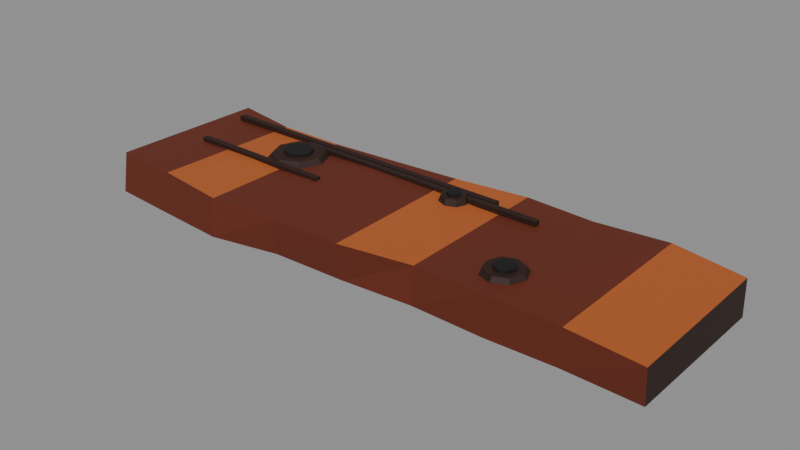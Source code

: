 # Source: planks.blend  (saved by Blender 5.2.44; exported with 4.5.12 LTS)
import bpy
from mathutils import Matrix  # noqa: F401  (used for matrix-valued properties, if any)

bpy.ops.wm.read_factory_settings(use_empty=True)
scene = bpy.context.scene
scene.name = 'Scene'

# ---- collections
col_col_lowpoly = bpy.data.collections.new('COL_LowPoly'); scene.collection.children.link(col_col_lowpoly)

# ---- images (referenced by path relative to the original .blend; pixels are not part of the script)
import os
ASSET_DIR = os.environ.get("B2B_ASSET_DIR", "")  # directory of the original .blend (textures are referenced by path, not embedded)
HERE = os.path.dirname(os.path.abspath(__file__))  # packed textures are extracted next to this script under _unpacked/

def load_image(name, relpath, width, height, colorspace="sRGB"):
    """Load a texture the original file referenced (path relative to the .blend, or extracted next to this script)."""
    p = next((c for c in (os.path.join(HERE, relpath), os.path.join(ASSET_DIR, relpath)) if relpath and os.path.exists(c)), "")
    if p:
        img = bpy.data.images.load(p, check_existing=True)
        img.name = name
    else:  # same state as the original file: an image datablock whose file is absent (Cycles renders it pink)
        img = bpy.data.images.new(name, width, height)
        img.source = "FILE"
        img.filepath = "//" + (relpath or name)
    img.colorspace_settings.name = colorspace
    return img
img_planks_basecolor = load_image('planks_BaseColor', '_unpacked/planks_BaseColor.88415ec4.png', 128, 96, 'sRGB')
img_planks_maskmap = load_image('planks_MaskMap', '_unpacked/planks_MaskMap.5499ce6d.png', 128, 96, 'Non-Color')

# ---- materials (node trees are filled in below, after node groups)
mat_m_planks = bpy.data.materials.new('M_planks')

# ---- material node trees
mat_m_planks.use_nodes = True; mat_m_planks.node_tree.nodes.clear()
_N = mat_m_planks.node_tree.nodes; _L = mat_m_planks.node_tree.links
n0 = _N.new('ShaderNodeBsdfPrincipled'); n0.name = 'Principled BSDF'; n0.location = (-200, 100)
n0.inputs[10].default_value = 0.005
n1 = _N.new('ShaderNodeOutputMaterial'); n1.name = 'Material Output'; n1.location = (200, 100)
n2 = _N.new('ShaderNodeTexImage'); n2.name = 'Image Texture'; n2.location = (0, 0)
n2.image = img_planks_basecolor
n2.interpolation = 'Closest'
n3 = _N.new('ShaderNodeTexImage'); n3.name = 'Image Texture.001'; n3.location = (0, 0)
n3.image = img_planks_maskmap
n3.interpolation = 'Closest'
n4 = _N.new('ShaderNodeSeparateColor'); n4.name = 'Separate Color'; n4.location = (0, 0)
n5 = _N.new('ShaderNodeMath'); n5.name = 'Math'; n5.location = (0, 0)
n5.operation = 'SUBTRACT'
n5.inputs[0].default_value = 1.0
_L.new(n0.outputs[0], n1.inputs[0])
_L.new(n2.outputs[0], n0.inputs[0])
_L.new(n3.outputs[0], n4.inputs[0])
_L.new(n4.outputs[0], n0.inputs[1])
_L.new(n3.outputs[1], n5.inputs[1])
_L.new(n5.outputs[0], n0.inputs[2])
n1.is_active_output = True

# ---- meshes
me_planks = bpy.data.meshes.new('planks')
me_planks.from_pydata([(-0.23, -0.06648, 0.0), (-0.1725, -0.07115, 0.0004372), (-0.115, -0.07646, 0.001654), (-0.0575, -0.06742, 0.003479), (0.0, -0.06288, 0.001395), (0.0575, -0.05894, 0.001844), (0.115, -0.05962, 0.001392), (0.1725, -0.06197, 0.004907), (0.23, -0.063, 0.004654), (-0.23, 0.06803, 0.0003611), (-0.1725, 0.05816, 0.002325), (-0.115, 0.05886, 0.003466), (-0.0575, 0.06227, 0.0006242), (0.0, 0.06585, 0.003194), (0.0575, 0.07081, 0.001448), (0.115, 0.07278, 0.001325), (0.1725, 0.07379, 0.004659), (0.23, 0.06475, 0.002628), (-0.23, -0.0611, 0.03188), (-0.1725, -0.06726, 0.03321), (-0.115, -0.07293, 0.0317), (-0.0575, -0.06998, 0.032), (0.0, -0.06771, 0.03173), (0.0575, -0.05673, 0.03091), (0.115, -0.06064, 0.03347), (0.1725, -0.06144, 0.03334), (0.23, -0.06586, 0.0328), (-0.23, 0.0696, 0.03037), (-0.1725, 0.05899, 0.03063), (-0.115, 0.05807, 0.03115), (-0.0575, 0.05808, 0.03327), (0.0, 0.06357, 0.03274), (0.0575, 0.074, 0.03114), (0.115, 0.06949, 0.03188), (0.1725, 0.07244, 0.03366), (0.23, 0.06227, 0.03275), (-0.094, 0.02, 0.03003), (-0.1016, 0.03838, 0.03003), (-0.12, 0.046, 0.03003), (-0.1384, 0.03838, 0.03003), (-0.146, 0.02, 0.03003), (-0.1384, 0.001615, 0.03003), (-0.12, -0.006, 0.03003), (-0.1016, 0.001615, 0.03003), (-0.0992, 0.02, 0.03603), (-0.1053, 0.03471, 0.03603), (-0.12, 0.0408, 0.03603), (-0.1347, 0.03471, 0.03603), (-0.1408, 0.02, 0.03603), (-0.1347, 0.005292, 0.03603), (-0.12, -0.0008, 0.03603), (-0.1053, 0.005292, 0.03603), (-0.1083, 0.02, 0.03003), (-0.1117, 0.02827, 0.03003), (-0.12, 0.0317, 0.03003), (-0.1283, 0.02827, 0.03003), (-0.1317, 0.02, 0.03003), (-0.1283, 0.01173, 0.03003), (-0.12, 0.0083, 0.03003), (-0.1117, 0.01173, 0.03003), (-0.1083, 0.02, 0.03803), (-0.1117, 0.02827, 0.03803), (-0.12, 0.0317, 0.03803), (-0.1283, 0.02827, 0.03803), (-0.1317, 0.02, 0.03803), (-0.1283, 0.01173, 0.03803), (-0.12, 0.0083, 0.03803), (-0.1117, 0.01173, 0.03803), (0.128, -0.03, 0.03095), (0.1227, -0.01727, 0.03095), (0.11, -0.012, 0.03095), (0.09727, -0.01727, 0.03095), (0.092, -0.03, 0.03095), (0.09727, -0.04273, 0.03095), (0.11, -0.048, 0.03095), (0.1227, -0.04273, 0.03095), (0.1244, -0.03, 0.03695), (0.1202, -0.01982, 0.03695), (0.11, -0.0156, 0.03695), (0.09982, -0.01982, 0.03695), (0.0956, -0.03, 0.03695), (0.09982, -0.04018, 0.03695), (0.11, -0.0444, 0.03695), (0.1202, -0.04018, 0.03695), (0.1181, -0.03, 0.03095), (0.1157, -0.02427, 0.03095), (0.11, -0.0219, 0.03095), (0.1043, -0.02427, 0.03095), (0.1019, -0.03, 0.03095), (0.1043, -0.03573, 0.03095), (0.11, -0.0381, 0.03095), (0.1157, -0.03573, 0.03095), (0.1181, -0.03, 0.03895), (0.1157, -0.02427, 0.03895), (0.11, -0.0219, 0.03895), (0.1043, -0.02427, 0.03895), (0.1019, -0.03, 0.03895), (0.1043, -0.03573, 0.03895), (0.11, -0.0381, 0.03895), (0.1157, -0.03573, 0.03895), (0.032, 0.035, 0.03059), (0.02849, 0.04349, 0.03059), (0.02, 0.047, 0.03059), (0.01151, 0.04349, 0.03059), (0.008, 0.035, 0.03059), (0.01151, 0.02651, 0.03059), (0.02, 0.023, 0.03059), (0.02849, 0.02651, 0.03059), (0.0296, 0.035, 0.03659), (0.02679, 0.04179, 0.03659), (0.02, 0.0446, 0.03659), (0.01321, 0.04179, 0.03659), (0.0104, 0.035, 0.03659), (0.01321, 0.02821, 0.03659), (0.02, 0.0254, 0.03659), (0.02679, 0.02821, 0.03659), (0.0254, 0.035, 0.03059), (0.02382, 0.03882, 0.03059), (0.02, 0.0404, 0.03059), (0.01618, 0.03882, 0.03059), (0.0146, 0.035, 0.03059), (0.01618, 0.03118, 0.03059), (0.02, 0.0296, 0.03059), (0.02382, 0.03118, 0.03059), (0.0254, 0.035, 0.03859), (0.02382, 0.03882, 0.03859), (0.02, 0.0404, 0.03859), (0.01618, 0.03882, 0.03859), (0.0146, 0.035, 0.03859), (0.01618, 0.03118, 0.03859), (0.02, 0.0296, 0.03859), (0.02382, 0.03118, 0.03859), (-0.2013, -0.006598, 0.03095), (-0.07703, -0.006598, 0.03095), (-0.07703, -0.001598, 0.03095), (-0.2013, -0.001598, 0.03095), (-0.2013, -0.006598, 0.03495), (-0.07703, -0.006598, 0.03495), (-0.07703, -0.001598, 0.03495), (-0.2013, -0.001598, 0.03495), (-0.1274, 0.03709, 0.03143), (0.08811, 0.03709, 0.03143), (0.08811, 0.04209, 0.03143), (-0.1274, 0.04209, 0.03143), (-0.1274, 0.03709, 0.03543), (0.08811, 0.03709, 0.03543), (0.08811, 0.04209, 0.03543), (-0.1274, 0.04209, 0.03543), (-0.07189, 0.04349, 0.03146), (0.04993, 0.04349, 0.03146), (0.04993, 0.04849, 0.03146), (-0.07189, 0.04849, 0.03146), (-0.07189, 0.04349, 0.03546), (0.04993, 0.04349, 0.03546), (0.04993, 0.04849, 0.03546), (-0.07189, 0.04849, 0.03546), (-0.2123, 0.0441, 0.03105), (-0.01477, 0.0441, 0.03105), (-0.01477, 0.0491, 0.03105), (-0.2123, 0.0491, 0.03105), (-0.2123, 0.0441, 0.03505), (-0.01477, 0.0441, 0.03505), (-0.01477, 0.0491, 0.03505), (-0.2123, 0.0491, 0.03505)], [], [(0, 1, 19, 18), (10, 9, 27, 28), (1, 2, 20, 19), (11, 10, 28, 29), (2, 3, 21, 20), (12, 11, 29, 30), (3, 4, 22, 21), (13, 12, 30, 31), (4, 5, 23, 22), (14, 13, 31, 32), (5, 6, 24, 23), (15, 14, 32, 33), (6, 7, 25, 24), (16, 15, 33, 34), (7, 8, 26, 25), (17, 16, 34, 35), (9, 0, 18, 27), (8, 17, 35, 26), (9, 10, 1, 0), (18, 19, 28, 27), (10, 11, 2, 1), (19, 20, 29, 28), (11, 12, 3, 2), (20, 21, 30, 29), (12, 13, 4, 3), (21, 22, 31, 30), (13, 14, 5, 4), (22, 23, 32, 31), (14, 15, 6, 5), (23, 24, 33, 32), (15, 16, 7, 6), (24, 25, 34, 33), (16, 17, 8, 7), (25, 26, 35, 34), (36, 37, 45, 44), (37, 38, 46, 45), (38, 39, 47, 46), (39, 40, 48, 47), (40, 41, 49, 48), (41, 42, 50, 49), (42, 43, 51, 50), (43, 36, 44, 51), (43, 42, 41, 40, 39, 38, 37, 36), (44, 45, 46, 47, 48, 49, 50, 51), (52, 53, 61, 60), (53, 54, 62, 61), (54, 55, 63, 62), (55, 56, 64, 63), (56, 57, 65, 64), (57, 58, 66, 65), (58, 59, 67, 66), (59, 52, 60, 67), (59, 58, 57, 56, 55, 54, 53, 52), (60, 61, 62, 63, 64, 65, 66, 67), (68, 69, 77, 76), (69, 70, 78, 77), (70, 71, 79, 78), (71, 72, 80, 79), (72, 73, 81, 80), (73, 74, 82, 81), (74, 75, 83, 82), (75, 68, 76, 83), (75, 74, 73, 72, 71, 70, 69, 68), (76, 77, 78, 79, 80, 81, 82, 83), (84, 85, 93, 92), (85, 86, 94, 93), (86, 87, 95, 94), (87, 88, 96, 95), (88, 89, 97, 96), (89, 90, 98, 97), (90, 91, 99, 98), (91, 84, 92, 99), (91, 90, 89, 88, 87, 86, 85, 84), (92, 93, 94, 95, 96, 97, 98, 99), (100, 101, 109, 108), (101, 102, 110, 109), (102, 103, 111, 110), (103, 104, 112, 111), (104, 105, 113, 112), (105, 106, 114, 113), (106, 107, 115, 114), (107, 100, 108, 115), (107, 106, 105, 104, 103, 102, 101, 100), (108, 109, 110, 111, 112, 113, 114, 115), (116, 117, 125, 124), (117, 118, 126, 125), (118, 119, 127, 126), (119, 120, 128, 127), (120, 121, 129, 128), (121, 122, 130, 129), (122, 123, 131, 130), (123, 116, 124, 131), (123, 122, 121, 120, 119, 118, 117, 116), (124, 125, 126, 127, 128, 129, 130, 131), (132, 135, 134, 133), (136, 137, 138, 139), (132, 133, 137, 136), (133, 134, 138, 137), (134, 135, 139, 138), (135, 132, 136, 139), (140, 143, 142, 141), (144, 145, 146, 147), (140, 141, 145, 144), (141, 142, 146, 145), (142, 143, 147, 146), (143, 140, 144, 147), (148, 151, 150, 149), (152, 153, 154, 155), (148, 149, 153, 152), (149, 150, 154, 153), (150, 151, 155, 154), (151, 148, 152, 155), (156, 159, 158, 157), (160, 161, 162, 163), (156, 157, 161, 160), (157, 158, 162, 161), (158, 159, 163, 162), (159, 156, 160, 163)])
_uv = me_planks.uv_layers.new(name='UVMap')
_uv.uv.foreach_set('vector', [0.1875, 0.9167, 0.1875, 0.9167, 0.1875, 0.9167, 0.1875, 0.9167, 0.1875, 0.9167, 0.1875, 0.9167, 0.1875, 0.9167, 0.1875, 0.9167, 0.1875, 0.9167, 0.1875, 0.9167, 0.1875, 0.9167, 0.1875, 0.9167, 0.1875, 0.9167, 0.1875, 0.9167, 0.1875, 0.9167, 0.1875, 0.9167, 0.1875, 0.9167, 0.1875, 0.9167, 0.1875, 0.9167, 0.1875, 0.9167, 0.1875, 0.9167, 0.1875, 0.9167, 0.1875, 0.9167, 0.1875, 0.9167, 0.1875, 0.9167, 0.1875, 0.9167, 0.1875, 0.9167, 0.1875, 0.9167, 0.1875, 0.9167, 0.1875, 0.9167, 0.1875, 0.9167, 0.1875, 0.9167, 0.1875, 0.9167, 0.1875, 0.9167, 0.1875, 0.9167, 0.1875, 0.9167, 0.1875, 0.9167, 0.1875, 0.9167, 0.1875, 0.9167, 0.1875, 0.9167, 0.1875, 0.9167, 0.1875, 0.9167, 0.1875, 0.9167, 0.1875, 0.9167, 0.1875, 0.9167, 0.1875, 0.9167, 0.1875, 0.9167, 0.1875, 0.9167, 0.1875, 0.9167, 0.1875, 0.9167, 0.1875, 0.9167, 0.1875, 0.9167, 0.1875, 0.9167, 0.1875, 0.9167, 0.1875, 0.9167, 0.1875, 0.9167, 0.1875, 0.9167, 0.1875, 0.9167, 0.1875, 0.9167, 0.1875, 0.9167, 0.1875, 0.9167, 0.1875, 0.9167, 0.1875, 0.9167, 0.1875, 0.9167, 0.3125, 0.9167, 0.3125, 0.9167, 0.3125, 0.9167, 0.3125, 0.9167, 0.3125, 0.9167, 0.3125, 0.9167, 0.3125, 0.9167, 0.3125, 0.9167, 0.1875, 0.9167, 0.1875, 0.9167, 0.1875, 0.9167, 0.1875, 0.9167, 0.1875, 0.9167, 0.1875, 0.9167, 0.1875, 0.9167, 0.1875, 0.9167, 0.1875, 0.9167, 0.1875, 0.9167, 0.1875, 0.9167, 0.1875, 0.9167, 0.0625, 0.9167, 0.0625, 0.9167, 0.0625, 0.9167, 0.0625, 0.9167, 0.1875, 0.9167, 0.1875, 0.9167, 0.1875, 0.9167, 0.1875, 0.9167, 0.1875, 0.9167, 0.1875, 0.9167, 0.1875, 0.9167, 0.1875, 0.9167, 0.1875, 0.9167, 0.1875, 0.9167, 0.1875, 0.9167, 0.1875, 0.9167, 0.1875, 0.9167, 0.1875, 0.9167, 0.1875, 0.9167, 0.1875, 0.9167, 0.1875, 0.9167, 0.1875, 0.9167, 0.1875, 0.9167, 0.1875, 0.9167, 0.0625, 0.9167, 0.0625, 0.9167, 0.0625, 0.9167, 0.0625, 0.9167, 0.1875, 0.9167, 0.1875, 0.9167, 0.1875, 0.9167, 0.1875, 0.9167, 0.1875, 0.9167, 0.1875, 0.9167, 0.1875, 0.9167, 0.1875, 0.9167, 0.1875, 0.9167, 0.1875, 0.9167, 0.1875, 0.9167, 0.1875, 0.9167, 0.1875, 0.9167, 0.1875, 0.9167, 0.1875, 0.9167, 0.1875, 0.9167, 0.1875, 0.9167, 0.1875, 0.9167, 0.1875, 0.9167, 0.1875, 0.9167, 0.0625, 0.9167, 0.0625, 0.9167, 0.0625, 0.9167, 0.0625, 0.9167, 0.3125, 0.9167, 0.3125, 0.9167, 0.3125, 0.9167, 0.3125, 0.9167, 0.3125, 0.9167, 0.3125, 0.9167, 0.3125, 0.9167, 0.3125, 0.9167, 0.3125, 0.9167, 0.3125, 0.9167, 0.3125, 0.9167, 0.3125, 0.9167, 0.3125, 0.9167, 0.3125, 0.9167, 0.3125, 0.9167, 0.3125, 0.9167, 0.3125, 0.9167, 0.3125, 0.9167, 0.3125, 0.9167, 0.3125, 0.9167, 0.3125, 0.9167, 0.3125, 0.9167, 0.3125, 0.9167, 0.3125, 0.9167, 0.3125, 0.9167, 0.3125, 0.9167, 0.3125, 0.9167, 0.3125, 0.9167, 0.3125, 0.9167, 0.3125, 0.9167, 0.3125, 0.9167, 0.3125, 0.9167, 0.3125, 0.9167, 0.3125, 0.9167, 0.3125, 0.9167, 0.3125, 0.9167, 0.3125, 0.9167, 0.3125, 0.9167, 0.3125, 0.9167, 0.3125, 0.9167, 0.3125, 0.9167, 0.3125, 0.9167, 0.3125, 0.9167, 0.3125, 0.9167, 0.3125, 0.9167, 0.3125, 0.9167, 0.3125, 0.9167, 0.3125, 0.9167, 0.1875, 0.75, 0.1875, 0.75, 0.1875, 0.75, 0.1875, 0.75, 0.1875, 0.75, 0.1875, 0.75, 0.1875, 0.75, 0.1875, 0.75, 0.1875, 0.75, 0.1875, 0.75, 0.1875, 0.75, 0.1875, 0.75, 0.1875, 0.75, 0.1875, 0.75, 0.1875, 0.75, 0.1875, 0.75, 0.1875, 0.75, 0.1875, 0.75, 0.1875, 0.75, 0.1875, 0.75, 0.1875, 0.75, 0.1875, 0.75, 0.1875, 0.75, 0.1875, 0.75, 0.1875, 0.75, 0.1875, 0.75, 0.1875, 0.75, 0.1875, 0.75, 0.1875, 0.75, 0.1875, 0.75, 0.1875, 0.75, 0.1875, 0.75, 0.1875, 0.75, 0.1875, 0.75, 0.1875, 0.75, 0.1875, 0.75, 0.1875, 0.75, 0.1875, 0.75, 0.1875, 0.75, 0.1875, 0.75, 0.1875, 0.75, 0.1875, 0.75, 0.1875, 0.75, 0.1875, 0.75, 0.1875, 0.75, 0.1875, 0.75, 0.1875, 0.75, 0.1875, 0.75, 0.3125, 0.9167, 0.3125, 0.9167, 0.3125, 0.9167, 0.3125, 0.9167, 0.3125, 0.9167, 0.3125, 0.9167, 0.3125, 0.9167, 0.3125, 0.9167, 0.3125, 0.9167, 0.3125, 0.9167, 0.3125, 0.9167, 0.3125, 0.9167, 0.3125, 0.9167, 0.3125, 0.9167, 0.3125, 0.9167, 0.3125, 0.9167, 0.3125, 0.9167, 0.3125, 0.9167, 0.3125, 0.9167, 0.3125, 0.9167, 0.3125, 0.9167, 0.3125, 0.9167, 0.3125, 0.9167, 0.3125, 0.9167, 0.3125, 0.9167, 0.3125, 0.9167, 0.3125, 0.9167, 0.3125, 0.9167, 0.3125, 0.9167, 0.3125, 0.9167, 0.3125, 0.9167, 0.3125, 0.9167, 0.3125, 0.9167, 0.3125, 0.9167, 0.3125, 0.9167, 0.3125, 0.9167, 0.3125, 0.9167, 0.3125, 0.9167, 0.3125, 0.9167, 0.3125, 0.9167, 0.3125, 0.9167, 0.3125, 0.9167, 0.3125, 0.9167, 0.3125, 0.9167, 0.3125, 0.9167, 0.3125, 0.9167, 0.3125, 0.9167, 0.3125, 0.9167, 0.1875, 0.75, 0.1875, 0.75, 0.1875, 0.75, 0.1875, 0.75, 0.1875, 0.75, 0.1875, 0.75, 0.1875, 0.75, 0.1875, 0.75, 0.1875, 0.75, 0.1875, 0.75, 0.1875, 0.75, 0.1875, 0.75, 0.1875, 0.75, 0.1875, 0.75, 0.1875, 0.75, 0.1875, 0.75, 0.1875, 0.75, 0.1875, 0.75, 0.1875, 0.75, 0.1875, 0.75, 0.1875, 0.75, 0.1875, 0.75, 0.1875, 0.75, 0.1875, 0.75, 0.1875, 0.75, 0.1875, 0.75, 0.1875, 0.75, 0.1875, 0.75, 0.1875, 0.75, 0.1875, 0.75, 0.1875, 0.75, 0.1875, 0.75, 0.1875, 0.75, 0.1875, 0.75, 0.1875, 0.75, 0.1875, 0.75, 0.1875, 0.75, 0.1875, 0.75, 0.1875, 0.75, 0.1875, 0.75, 0.1875, 0.75, 0.1875, 0.75, 0.1875, 0.75, 0.1875, 0.75, 0.1875, 0.75, 0.1875, 0.75, 0.1875, 0.75, 0.1875, 0.75, 0.3125, 0.9167, 0.3125, 0.9167, 0.3125, 0.9167, 0.3125, 0.9167, 0.3125, 0.9167, 0.3125, 0.9167, 0.3125, 0.9167, 0.3125, 0.9167, 0.3125, 0.9167, 0.3125, 0.9167, 0.3125, 0.9167, 0.3125, 0.9167, 0.3125, 0.9167, 0.3125, 0.9167, 0.3125, 0.9167, 0.3125, 0.9167, 0.3125, 0.9167, 0.3125, 0.9167, 0.3125, 0.9167, 0.3125, 0.9167, 0.3125, 0.9167, 0.3125, 0.9167, 0.3125, 0.9167, 0.3125, 0.9167, 0.3125, 0.9167, 0.3125, 0.9167, 0.3125, 0.9167, 0.3125, 0.9167, 0.3125, 0.9167, 0.3125, 0.9167, 0.3125, 0.9167, 0.3125, 0.9167, 0.3125, 0.9167, 0.3125, 0.9167, 0.3125, 0.9167, 0.3125, 0.9167, 0.3125, 0.9167, 0.3125, 0.9167, 0.3125, 0.9167, 0.3125, 0.9167, 0.3125, 0.9167, 0.3125, 0.9167, 0.3125, 0.9167, 0.3125, 0.9167, 0.3125, 0.9167, 0.3125, 0.9167, 0.3125, 0.9167, 0.3125, 0.9167, 0.1875, 0.75, 0.1875, 0.75, 0.1875, 0.75, 0.1875, 0.75, 0.1875, 0.75, 0.1875, 0.75, 0.1875, 0.75, 0.1875, 0.75, 0.1875, 0.75, 0.1875, 0.75, 0.1875, 0.75, 0.1875, 0.75, 0.1875, 0.75, 0.1875, 0.75, 0.1875, 0.75, 0.1875, 0.75, 0.1875, 0.75, 0.1875, 0.75, 0.1875, 0.75, 0.1875, 0.75, 0.1875, 0.75, 0.1875, 0.75, 0.1875, 0.75, 0.1875, 0.75, 0.1875, 0.75, 0.1875, 0.75, 0.1875, 0.75, 0.1875, 0.75, 0.1875, 0.75, 0.1875, 0.75, 0.1875, 0.75, 0.1875, 0.75, 0.1875, 0.75, 0.1875, 0.75, 0.1875, 0.75, 0.1875, 0.75, 0.1875, 0.75, 0.1875, 0.75, 0.1875, 0.75, 0.1875, 0.75, 0.1875, 0.75, 0.1875, 0.75, 0.1875, 0.75, 0.1875, 0.75, 0.1875, 0.75, 0.1875, 0.75, 0.1875, 0.75, 0.1875, 0.75, 0.3125, 0.9167, 0.3125, 0.9167, 0.3125, 0.9167, 0.3125, 0.9167, 0.3125, 0.9167, 0.3125, 0.9167, 0.3125, 0.9167, 0.3125, 0.9167, 0.3125, 0.9167, 0.3125, 0.9167, 0.3125, 0.9167, 0.3125, 0.9167, 0.3125, 0.9167, 0.3125, 0.9167, 0.3125, 0.9167, 0.3125, 0.9167, 0.3125, 0.9167, 0.3125, 0.9167, 0.3125, 0.9167, 0.3125, 0.9167, 0.3125, 0.9167, 0.3125, 0.9167, 0.3125, 0.9167, 0.3125, 0.9167, 0.3125, 0.9167, 0.3125, 0.9167, 0.3125, 0.9167, 0.3125, 0.9167, 0.3125, 0.9167, 0.3125, 0.9167, 0.3125, 0.9167, 0.3125, 0.9167, 0.3125, 0.9167, 0.3125, 0.9167, 0.3125, 0.9167, 0.3125, 0.9167, 0.3125, 0.9167, 0.3125, 0.9167, 0.3125, 0.9167, 0.3125, 0.9167, 0.3125, 0.9167, 0.3125, 0.9167, 0.3125, 0.9167, 0.3125, 0.9167, 0.3125, 0.9167, 0.3125, 0.9167, 0.3125, 0.9167, 0.3125, 0.9167, 0.3125, 0.9167, 0.3125, 0.9167, 0.3125, 0.9167, 0.3125, 0.9167, 0.3125, 0.9167, 0.3125, 0.9167, 0.3125, 0.9167, 0.3125, 0.9167, 0.3125, 0.9167, 0.3125, 0.9167, 0.3125, 0.9167, 0.3125, 0.9167, 0.3125, 0.9167, 0.3125, 0.9167, 0.3125, 0.9167, 0.3125, 0.9167, 0.3125, 0.9167, 0.3125, 0.9167, 0.3125, 0.9167, 0.3125, 0.9167, 0.3125, 0.9167, 0.3125, 0.9167, 0.3125, 0.9167, 0.3125, 0.9167, 0.3125, 0.9167, 0.3125, 0.9167, 0.3125, 0.9167, 0.3125, 0.9167, 0.3125, 0.9167, 0.3125, 0.9167, 0.3125, 0.9167, 0.3125, 0.9167, 0.3125, 0.9167, 0.3125, 0.9167, 0.3125, 0.9167, 0.3125, 0.9167, 0.3125, 0.9167, 0.3125, 0.9167, 0.3125, 0.9167, 0.3125, 0.9167, 0.3125, 0.9167, 0.3125, 0.9167, 0.3125, 0.9167, 0.3125, 0.9167, 0.3125, 0.9167, 0.3125, 0.9167, 0.3125, 0.9167, 0.3125, 0.9167])
me_planks.materials.append(mat_m_planks)
me_planks.update()

# ---- objects
ob_planks = bpy.data.objects.new('planks', me_planks)

# ---- transforms, parenting, visibility, modifiers, constraints
ob_planks.location = (0.0, 0.0, 0.0)

# ---- collection membership
col_col_lowpoly.objects.link(ob_planks)

# ---- scene / render settings (as saved in the file)
scene.frame_start = 1; scene.frame_end = 250; scene.frame_set(1)
scene.render.engine = 'BLENDER_EEVEE_NEXT'
scene.render.bake_bias = 0.0
scene.render.bake_samples = 0
scene.render.compositor_device = 'GPU'
scene.eevee.use_volume_custom_range = False
scene.eevee.fast_gi_thickness_near = 0.1
scene.eevee.fast_gi_thickness_far = 0.0
scene.eevee.ray_tracing_options.screen_trace_thickness = 0.1
bpy.context.view_layer.update()

# ---- added for rendering (the .blend has no active camera and no usable light): camera, sun + grey world if the file has none
cam_auto = bpy.data.cameras.new('AutoCamera')
cam_auto.lens = 50.0
cam_auto.sensor_width = 36.0
cam_auto.clip_end = 1000.0
ob_auto_camera = bpy.data.objects.new('AutoCamera', cam_auto)
scene.collection.objects.link(ob_auto_camera)
ob_auto_camera.location = (0.44924, -0.540318, 0.378866)
ob_auto_camera.rotation_euler = (1.09748, -7.21219e-08, 0.694738)
scene.camera = ob_auto_camera
light_auto_sun = bpy.data.lights.new('AutoSun', 'SUN')
light_auto_sun.energy = 3.0
light_auto_sun.angle = 0.0523599
ob_auto_sun = bpy.data.objects.new('AutoSun', light_auto_sun)
scene.collection.objects.link(ob_auto_sun)
ob_auto_sun.rotation_euler = (0.872665, 0.174533, 0.523599)
if scene.world is None:
    world_auto = bpy.data.worlds.new('AutoWorld')
    world_auto.color = (0.3, 0.3, 0.3)
    scene.world = world_auto
bpy.context.view_layer.update()
